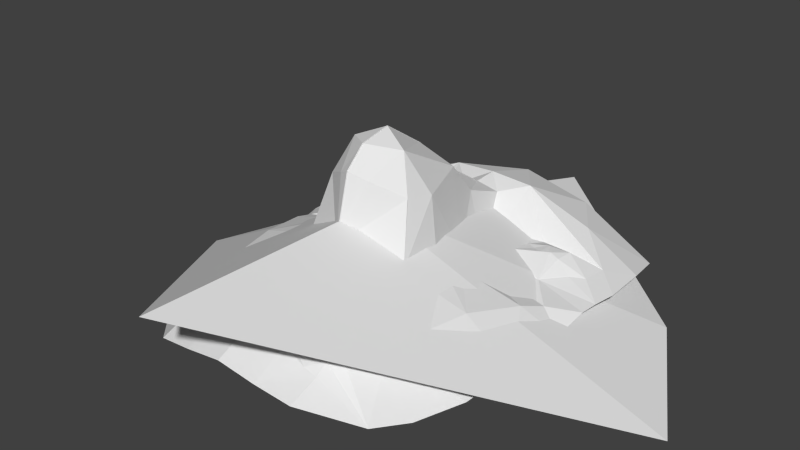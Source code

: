 # Source: head.blend  (saved by Blender 2.66.1; exported with 4.5.12 LTS)
import bpy
from mathutils import Matrix  # noqa: F401  (used for matrix-valued properties, if any)

bpy.ops.wm.read_factory_settings(use_empty=True)
scene = bpy.context.scene
scene.name = 'Scene'

# ---- collections
col_collection_1 = bpy.data.collections.new('Collection 1'); scene.collection.children.link(col_collection_1)

# ---- world
world_world = bpy.data.worlds.new('World'); scene.world = world_world
world_world.color = (0.05088, 0.05088, 0.05088)
world_world.use_sun_shadow = False
world_world.sun_shadow_jitter_overblur = 0.0
world_world.cycles.sampling_method = 'MANUAL'
world_world.cycles.sample_map_resolution = 256

# ---- meshes
me_head_002 = bpy.data.meshes.new('head.002')
me_head_002.from_pydata([(9.424e-05, 0.04908, 0.1022), (-0.005036, 0.05076, 0.1005), (-0.005369, 0.03854, 0.1032), (-0.04039, 0.01033, 0.07887), (-0.0388, -0.003057, 0.07544), (-0.0295, 0.006799, 0.08887), (-0.01838, 0.07252, 0.09735), (-0.03812, 0.0736, 0.08685), (-0.02709, 0.0591, 0.09596), (0.0, 0.05539, 0.1036), (0.0, 0.07246, 0.1012), (-0.01105, 0.05604, 0.1028), (9.425e-05, 0.003205, 0.1187), (-0.007042, 0.008664, 0.1181), (9.425e-05, -0.002445, 0.09684), (9.425e-05, 0.01099, 0.1216), (-0.006599, 0.02834, 0.1112), (9.425e-05, 0.02335, 0.116), (9.425e-05, 0.03709, 0.1075), (-0.03445, -0.01453, 0.0731), (-0.02522, -0.01268, 0.08545), (-0.009153, -0.02358, 0.08419), (9.105e-05, -0.02305, 0.08586), (-0.01357, 0.01582, 0.0954), (-0.01105, 0.02962, 0.09108), (-0.02998, -0.02281, 0.07285), (-0.01848, -0.02358, 0.08304), (-0.01379, 0.004396, 0.09373), (-0.03553, 0.02815, 0.08679), (-0.04062, 0.0273, 0.08179), (-0.03373, 0.02122, 0.08814), (-0.009748, -0.03439, 0.07808), (0.0, -0.03492, 0.07953), (-0.01114, 0.01501, 0.1081), (-0.01872, -0.03326, 0.07671), (-0.009878, 0.04052, 0.08808), (-0.04092, 0.06102, 0.08766), (-0.01123, 0.03907, 0.0881), (-0.01386, 0.03408, 0.08803), (-0.01048, 0.05073, 0.09743), (-0.03063, 0.04546, 0.09229), (-0.02765, 0.04144, 0.0939), (-0.04118, 0.03594, 0.08512), (-0.01526, 0.03617, 0.08938), (-0.02541, 0.04446, 0.09417), (-0.03063, 0.04546, 0.09229), (-0.03335, 0.04138, 0.08973), (-0.02933, 0.03488, 0.08929), (-0.03063, 0.04546, 0.09229), (-0.01835, 0.03846, 0.0925), (-0.02018, 0.04393, 0.09308), (-0.03063, 0.04518, 0.09394), (-0.03607, 0.04467, 0.08935), (-0.04147, 0.04103, 0.08582), (-0.01701, 0.04861, 0.09244), (-0.02045, 0.0503, 0.09217), (-0.03656, 0.05163, 0.08994), (-0.04197, 0.048, 0.08641), (-0.01986, 0.01741, 0.09292), (-0.03004, 0.04119, 0.09309), (-0.02536, 0.0408, 0.0935), (-0.02248, 0.0426, 0.09309), (-0.01088, 0.006757, 0.1087), (-0.003851, 0.001428, 0.1116), (9.425e-05, -0.0009543, 0.1132), (-0.01564, -0.01355, 0.08868), (-0.01121, -0.01397, 0.09036), (-0.004862, -0.01459, 0.09282), (4.546e-05, -0.01491, 0.09388), (-0.02078, -0.02138, 0.08388), (-0.01825, -0.02076, 0.08491), (-0.0078, -0.02058, 0.08849), (0.0001039, -0.0208, 0.08989), (-0.009607, -0.02036, 0.08778), (-0.009193, -0.02572, 0.08382), (-0.006039, -0.02572, 0.08449), (9.105e-05, -0.02567, 0.0857), (-0.01876, -0.02644, 0.08065), (-0.01531, -0.02649, 0.08152)], [(44, 45), (40, 45), (48, 45), (51, 48)], [(0, 1, 2), (3, 4, 5), (6, 7, 8), (9, 10, 11), (64, 63, 14), (15, 13, 12), (10, 6, 11), (16, 17, 18), (1, 0, 9), (19, 20, 4), (21, 22, 72, 71), (23, 24, 58), (25, 26, 69, 20), (70, 26, 21, 73), (23, 5, 27), (28, 29, 30), (31, 32, 75, 74), (1, 9, 11), (13, 16, 33), (25, 34, 77, 26), (2, 1, 35), (0, 2, 18), (20, 27, 5), (77, 34, 31, 78), (26, 70, 69), (17, 13, 15), (20, 5, 4), (62, 27, 14, 63), (20, 19, 25), (71, 73, 21), (75, 32, 76), (33, 16, 24), (74, 78, 31), (23, 33, 24), (16, 13, 17), (35, 24, 2), (27, 62, 13, 33), (33, 23, 27), (30, 3, 5), (28, 30, 24), (24, 30, 58), (29, 3, 30), (2, 16, 18), (35, 1, 39), (7, 36, 8), (8, 11, 6), (24, 16, 2), (47, 42, 53), (54, 11, 39), (37, 38, 35), (1, 11, 39), (49, 37, 35), (38, 24, 35), (41, 47, 59), (28, 42, 29), (49, 47, 41, 60), (56, 51, 52), (51, 41, 59), (52, 51, 59, 46), (41, 51, 44), (49, 47, 43), (51, 55, 44), (50, 49, 61), (52, 53, 57, 56), (49, 50, 55, 54), (36, 8, 56, 57), (8, 11, 54, 55, 56), (47, 38, 43), (24, 38, 28), (49, 54, 35), (37, 49, 43), (37, 43, 38), (30, 5, 58), (5, 23, 58), (61, 49, 60), (55, 51, 56), (50, 44, 55), (38, 47, 28), (53, 52, 46), (28, 47, 42), (46, 59, 47), (47, 53, 46), (44, 50, 61), (44, 61, 60, 41), (12, 13, 63, 64), (13, 62, 63), (14, 27, 66, 67), (65, 27, 20), (67, 68, 14), (27, 65, 66), (35, 54, 39), (67, 66, 73, 71), (70, 65, 20, 69), (71, 72, 68, 67), (65, 70, 73, 66), (26, 77, 78), (21, 26, 78, 74), (21, 75, 76, 22), (74, 75, 21)])
me_head_002.use_remesh_preserve_volume = False
me_head_002.use_remesh_preserve_attributes = False
me_head_002.use_mirror_vertex_groups = False
me_head_002.update()
me_bounding_box = bpy.data.meshes.new('bounding-box')
me_bounding_box.from_pydata([(-0.05111, 0.03549, 0.05245), (-0.06969, 0.002475, 0.04312), (0.0, -0.01631, 0.07822), (0.0, -0.08003, 0.0693), (0.0, 0.07293, 0.06915)], [], [(0, 1, 2), (1, 3, 2), (4, 0, 2)])
me_bounding_box.use_remesh_preserve_volume = False
me_bounding_box.use_remesh_preserve_attributes = False
me_bounding_box.use_mirror_vertex_groups = False
me_bounding_box.update()

# ---- objects
ob_head = bpy.data.objects.new('head', me_head_002)
ob_bounding_box = bpy.data.objects.new('bounding-box', me_bounding_box)
ob_left_eye_right = bpy.data.objects.new('left_eye_right', None)
ob_mouth_left = bpy.data.objects.new('mouth_left', None)
ob_right_eye_right = bpy.data.objects.new('right_eye_right', None)
ob_nose = bpy.data.objects.new('nose', None)

# ---- transforms, parenting, visibility, modifiers, constraints
ob_head.location = (0.0, -0.08321, -0.07637)
ob_head.rotation_euler = (-0.1659, -0.0, 0.0)
ob_head.scale = (2.036, 2.036, 2.036)
ob_head.lineart.crease_threshold = 0.0
_m = ob_head.modifiers.new('Mirror', 'MIRROR')
_m.merge_threshold = 0.0
ob_bounding_box.location = (0.0, -0.02417, -0.03373)
ob_bounding_box.rotation_euler = (-0.1659, -0.0, 0.0)
ob_bounding_box.scale = (2.036, 2.036, 2.036)
ob_bounding_box.hide_viewport = True
ob_bounding_box.lineart.crease_threshold = 0.0
_m = ob_bounding_box.modifiers.new('Mirror', 'MIRROR')
_m.merge_threshold = 0.0
ob_left_eye_right.location = (-0.03389, 0.03585, 0.09337)
ob_left_eye_right.rotation_euler = (-0.1659, -0.0, 0.0)
ob_left_eye_right.scale = (2.036, 2.036, 2.036)
ob_left_eye_right.empty_display_type = 'SPHERE'
ob_left_eye_right.empty_display_size = 0.002
ob_left_eye_right.empty_image_offset = (0.0, 0.0)
ob_left_eye_right.lineart.crease_threshold = 0.0
ob_mouth_left.location = (-0.04248, -0.1066, 0.09493)
ob_mouth_left.rotation_euler = (-0.1659, -0.0, 0.0)
ob_mouth_left.scale = (2.036, 2.036, 2.036)
ob_mouth_left.empty_display_type = 'SPHERE'
ob_mouth_left.empty_display_size = 0.002
ob_mouth_left.empty_image_offset = (0.0, 0.0)
ob_mouth_left.lineart.crease_threshold = 0.0
ob_right_eye_right.location = (-0.089, 0.03199, 0.0795)
ob_right_eye_right.rotation_euler = (-0.1659, -0.0, 0.0)
ob_right_eye_right.scale = (2.036, 2.036, 2.036)
ob_right_eye_right.empty_display_type = 'SPHERE'
ob_right_eye_right.empty_display_size = 0.002
ob_right_eye_right.empty_image_offset = (0.0, 0.0)
ob_right_eye_right.lineart.crease_threshold = 0.0
ob_nose.location = (6.915e-10, -0.03698, 0.1604)
ob_nose.rotation_euler = (-0.1659, -0.0, 0.0)
ob_nose.scale = (2.036, 2.036, 2.036)
ob_nose.empty_display_type = 'SPHERE'
ob_nose.empty_display_size = 0.002
ob_nose.empty_image_offset = (0.0, 0.0)
ob_nose.lineart.crease_threshold = 0.0

# ---- collection membership
col_collection_1.objects.link(ob_head)
col_collection_1.objects.link(ob_bounding_box)
col_collection_1.objects.link(ob_left_eye_right)
col_collection_1.objects.link(ob_mouth_left)
col_collection_1.objects.link(ob_right_eye_right)
col_collection_1.objects.link(ob_nose)

# ---- scene / render settings (as saved in the file)
scene.frame_start = 1; scene.frame_end = 250; scene.frame_set(2)
scene.render.engine = 'BLENDER_EEVEE_NEXT'
scene.render.image_settings.color_mode = 'RGB'
scene.render.image_settings.compression = 90
scene.render.resolution_percentage = 50
scene.render.dither_intensity = 0.0
scene.render.bake_margin = 2
scene.render.bake_bias = 0.0
scene.cycles.use_denoising = False
scene.cycles.samples = 10
scene.cycles.sampling_pattern = 'TABULATED_SOBOL'
scene.cycles.light_sampling_threshold = 0.0
scene.cycles.use_adaptive_sampling = False
scene.cycles.use_light_tree = False
scene.cycles.blur_glossy = 0.0
scene.cycles.volume_bounces = 1
scene.cycles.pixel_filter_type = 'GAUSSIAN'
scene.cycles.sample_clamp_indirect = 0.0
scene.view_settings.view_transform = 'Standard'
bpy.context.view_layer.update()

# ---- added for rendering (the .blend has no active camera and no usable light): camera, sun
cam_auto = bpy.data.cameras.new('AutoCamera')
cam_auto.lens = 50.0
cam_auto.sensor_width = 36.0
cam_auto.clip_end = 1000.0
ob_auto_camera = bpy.data.objects.new('AutoCamera', cam_auto)
scene.collection.objects.link(ob_auto_camera)
ob_auto_camera.location = (0.296525, -0.36751, 0.348521)
ob_auto_camera.rotation_euler = (1.09748, -7.21219e-08, 0.694738)
scene.camera = ob_auto_camera
light_auto_sun = bpy.data.lights.new('AutoSun', 'SUN')
light_auto_sun.energy = 3.0
light_auto_sun.angle = 0.0523599
ob_auto_sun = bpy.data.objects.new('AutoSun', light_auto_sun)
scene.collection.objects.link(ob_auto_sun)
ob_auto_sun.rotation_euler = (0.872665, 0.174533, 0.523599)
bpy.context.view_layer.update()
